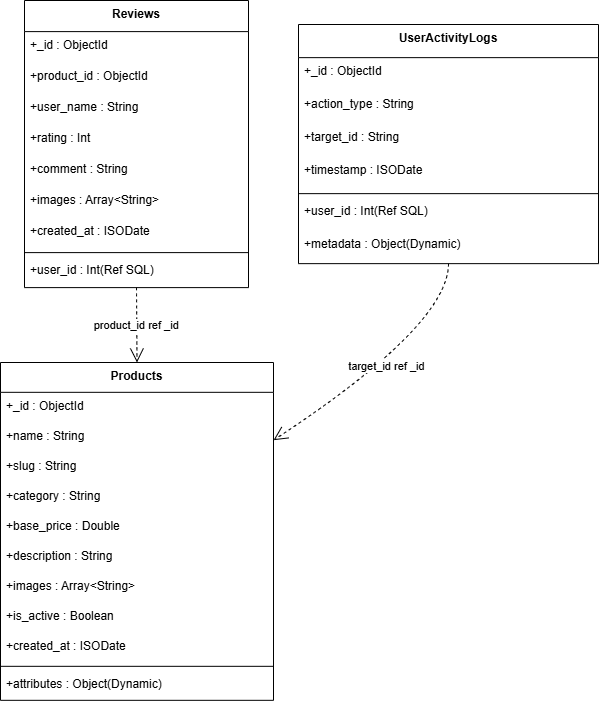

The diagram above was exported from draw.io. Its source (the exported page's mxGraphModel, read from the mxfile embedded in the PNG):
<mxGraphModel dx="239" dy="-1524" grid="1" gridSize="10" guides="1" tooltips="1" connect="1" arrows="1" fold="1" page="1" pageScale="1" pageWidth="850" pageHeight="1100" math="0" shadow="0">
  <root>
    <mxCell id="0" />
    <mxCell id="1" parent="0" />
    <mxCell id="mGP4GSdUsuYgc1m2DmXx-59" parent="1" style="swimlane;fontStyle=1;align=center;verticalAlign=top;childLayout=stackLayout;horizontal=1;startSize=29.818181818181817;horizontalStack=0;resizeParent=1;resizeParentMax=0;resizeLast=0;collapsible=0;marginBottom=0;" value="Products" vertex="1">
      <mxGeometry height="337.8181818181818" width="273" x="1404" y="3358" as="geometry" />
    </mxCell>
    <mxCell id="mGP4GSdUsuYgc1m2DmXx-60" parent="mGP4GSdUsuYgc1m2DmXx-59" style="text;strokeColor=none;fillColor=none;align=left;verticalAlign=top;spacingLeft=4;spacingRight=4;overflow=hidden;rotatable=0;points=[[0,0.5],[1,0.5]];portConstraint=eastwest;" value="+_id : ObjectId" vertex="1">
      <mxGeometry height="30" width="273" y="29.818181818181817" as="geometry" />
    </mxCell>
    <mxCell id="mGP4GSdUsuYgc1m2DmXx-61" parent="mGP4GSdUsuYgc1m2DmXx-59" style="text;strokeColor=none;fillColor=none;align=left;verticalAlign=top;spacingLeft=4;spacingRight=4;overflow=hidden;rotatable=0;points=[[0,0.5],[1,0.5]];portConstraint=eastwest;" value="+name : String" vertex="1">
      <mxGeometry height="30" width="273" y="59.81818181818181" as="geometry" />
    </mxCell>
    <mxCell id="mGP4GSdUsuYgc1m2DmXx-62" parent="mGP4GSdUsuYgc1m2DmXx-59" style="text;strokeColor=none;fillColor=none;align=left;verticalAlign=top;spacingLeft=4;spacingRight=4;overflow=hidden;rotatable=0;points=[[0,0.5],[1,0.5]];portConstraint=eastwest;" value="+slug : String" vertex="1">
      <mxGeometry height="30" width="273" y="89.81818181818181" as="geometry" />
    </mxCell>
    <mxCell id="mGP4GSdUsuYgc1m2DmXx-63" parent="mGP4GSdUsuYgc1m2DmXx-59" style="text;strokeColor=none;fillColor=none;align=left;verticalAlign=top;spacingLeft=4;spacingRight=4;overflow=hidden;rotatable=0;points=[[0,0.5],[1,0.5]];portConstraint=eastwest;" value="+category : String" vertex="1">
      <mxGeometry height="30" width="273" y="119.81818181818181" as="geometry" />
    </mxCell>
    <mxCell id="mGP4GSdUsuYgc1m2DmXx-64" parent="mGP4GSdUsuYgc1m2DmXx-59" style="text;strokeColor=none;fillColor=none;align=left;verticalAlign=top;spacingLeft=4;spacingRight=4;overflow=hidden;rotatable=0;points=[[0,0.5],[1,0.5]];portConstraint=eastwest;" value="+base_price : Double" vertex="1">
      <mxGeometry height="30" width="273" y="149.8181818181818" as="geometry" />
    </mxCell>
    <mxCell id="mGP4GSdUsuYgc1m2DmXx-65" parent="mGP4GSdUsuYgc1m2DmXx-59" style="text;strokeColor=none;fillColor=none;align=left;verticalAlign=top;spacingLeft=4;spacingRight=4;overflow=hidden;rotatable=0;points=[[0,0.5],[1,0.5]];portConstraint=eastwest;" value="+description : String" vertex="1">
      <mxGeometry height="30" width="273" y="179.8181818181818" as="geometry" />
    </mxCell>
    <mxCell id="mGP4GSdUsuYgc1m2DmXx-66" parent="mGP4GSdUsuYgc1m2DmXx-59" style="text;strokeColor=none;fillColor=none;align=left;verticalAlign=top;spacingLeft=4;spacingRight=4;overflow=hidden;rotatable=0;points=[[0,0.5],[1,0.5]];portConstraint=eastwest;" value="+images : Array&lt;String&gt;" vertex="1">
      <mxGeometry height="30" width="273" y="209.8181818181818" as="geometry" />
    </mxCell>
    <mxCell id="mGP4GSdUsuYgc1m2DmXx-67" parent="mGP4GSdUsuYgc1m2DmXx-59" style="text;strokeColor=none;fillColor=none;align=left;verticalAlign=top;spacingLeft=4;spacingRight=4;overflow=hidden;rotatable=0;points=[[0,0.5],[1,0.5]];portConstraint=eastwest;" value="+is_active : Boolean" vertex="1">
      <mxGeometry height="30" width="273" y="239.8181818181818" as="geometry" />
    </mxCell>
    <mxCell id="mGP4GSdUsuYgc1m2DmXx-68" parent="mGP4GSdUsuYgc1m2DmXx-59" style="text;strokeColor=none;fillColor=none;align=left;verticalAlign=top;spacingLeft=4;spacingRight=4;overflow=hidden;rotatable=0;points=[[0,0.5],[1,0.5]];portConstraint=eastwest;" value="+created_at : ISODate" vertex="1">
      <mxGeometry height="30" width="273" y="269.8181818181818" as="geometry" />
    </mxCell>
    <mxCell id="mGP4GSdUsuYgc1m2DmXx-69" parent="mGP4GSdUsuYgc1m2DmXx-59" style="line;strokeWidth=1;fillColor=none;align=left;verticalAlign=middle;spacingTop=-1;spacingLeft=3;spacingRight=3;rotatable=0;labelPosition=right;points=[];portConstraint=eastwest;strokeColor=inherit;" vertex="1">
      <mxGeometry height="8" width="273" y="299.8181818181818" as="geometry" />
    </mxCell>
    <mxCell id="mGP4GSdUsuYgc1m2DmXx-70" parent="mGP4GSdUsuYgc1m2DmXx-59" style="text;strokeColor=none;fillColor=none;align=left;verticalAlign=top;spacingLeft=4;spacingRight=4;overflow=hidden;rotatable=0;points=[[0,0.5],[1,0.5]];portConstraint=eastwest;" value="+attributes : Object(Dynamic)" vertex="1">
      <mxGeometry height="30" width="273" y="307.8181818181818" as="geometry" />
    </mxCell>
    <mxCell id="mGP4GSdUsuYgc1m2DmXx-71" parent="1" style="swimlane;fontStyle=1;align=center;verticalAlign=top;childLayout=stackLayout;horizontal=1;startSize=31.11111111111111;horizontalStack=0;resizeParent=1;resizeParentMax=0;resizeLast=0;collapsible=0;marginBottom=0;" value="Reviews" vertex="1">
      <mxGeometry height="287.1111111111111" width="224" x="1428" y="2996" as="geometry" />
    </mxCell>
    <mxCell id="mGP4GSdUsuYgc1m2DmXx-72" parent="mGP4GSdUsuYgc1m2DmXx-71" style="text;strokeColor=none;fillColor=none;align=left;verticalAlign=top;spacingLeft=4;spacingRight=4;overflow=hidden;rotatable=0;points=[[0,0.5],[1,0.5]];portConstraint=eastwest;" value="+_id : ObjectId" vertex="1">
      <mxGeometry height="31" width="224" y="31.11111111111111" as="geometry" />
    </mxCell>
    <mxCell id="mGP4GSdUsuYgc1m2DmXx-73" parent="mGP4GSdUsuYgc1m2DmXx-71" style="text;strokeColor=none;fillColor=none;align=left;verticalAlign=top;spacingLeft=4;spacingRight=4;overflow=hidden;rotatable=0;points=[[0,0.5],[1,0.5]];portConstraint=eastwest;" value="+product_id : ObjectId" vertex="1">
      <mxGeometry height="31" width="224" y="62.111111111111114" as="geometry" />
    </mxCell>
    <mxCell id="mGP4GSdUsuYgc1m2DmXx-74" parent="mGP4GSdUsuYgc1m2DmXx-71" style="text;strokeColor=none;fillColor=none;align=left;verticalAlign=top;spacingLeft=4;spacingRight=4;overflow=hidden;rotatable=0;points=[[0,0.5],[1,0.5]];portConstraint=eastwest;" value="+user_name : String" vertex="1">
      <mxGeometry height="31" width="224" y="93.11111111111111" as="geometry" />
    </mxCell>
    <mxCell id="mGP4GSdUsuYgc1m2DmXx-75" parent="mGP4GSdUsuYgc1m2DmXx-71" style="text;strokeColor=none;fillColor=none;align=left;verticalAlign=top;spacingLeft=4;spacingRight=4;overflow=hidden;rotatable=0;points=[[0,0.5],[1,0.5]];portConstraint=eastwest;" value="+rating : Int" vertex="1">
      <mxGeometry height="31" width="224" y="124.11111111111111" as="geometry" />
    </mxCell>
    <mxCell id="mGP4GSdUsuYgc1m2DmXx-76" parent="mGP4GSdUsuYgc1m2DmXx-71" style="text;strokeColor=none;fillColor=none;align=left;verticalAlign=top;spacingLeft=4;spacingRight=4;overflow=hidden;rotatable=0;points=[[0,0.5],[1,0.5]];portConstraint=eastwest;" value="+comment : String" vertex="1">
      <mxGeometry height="31" width="224" y="155.11111111111111" as="geometry" />
    </mxCell>
    <mxCell id="mGP4GSdUsuYgc1m2DmXx-77" parent="mGP4GSdUsuYgc1m2DmXx-71" style="text;strokeColor=none;fillColor=none;align=left;verticalAlign=top;spacingLeft=4;spacingRight=4;overflow=hidden;rotatable=0;points=[[0,0.5],[1,0.5]];portConstraint=eastwest;" value="+images : Array&lt;String&gt;" vertex="1">
      <mxGeometry height="31" width="224" y="186.11111111111111" as="geometry" />
    </mxCell>
    <mxCell id="mGP4GSdUsuYgc1m2DmXx-78" parent="mGP4GSdUsuYgc1m2DmXx-71" style="text;strokeColor=none;fillColor=none;align=left;verticalAlign=top;spacingLeft=4;spacingRight=4;overflow=hidden;rotatable=0;points=[[0,0.5],[1,0.5]];portConstraint=eastwest;" value="+created_at : ISODate" vertex="1">
      <mxGeometry height="31" width="224" y="217.11111111111111" as="geometry" />
    </mxCell>
    <mxCell id="mGP4GSdUsuYgc1m2DmXx-79" parent="mGP4GSdUsuYgc1m2DmXx-71" style="line;strokeWidth=1;fillColor=none;align=left;verticalAlign=middle;spacingTop=-1;spacingLeft=3;spacingRight=3;rotatable=0;labelPosition=right;points=[];portConstraint=eastwest;strokeColor=inherit;" vertex="1">
      <mxGeometry height="8" width="224" y="248.11111111111111" as="geometry" />
    </mxCell>
    <mxCell id="mGP4GSdUsuYgc1m2DmXx-80" parent="mGP4GSdUsuYgc1m2DmXx-71" style="text;strokeColor=none;fillColor=none;align=left;verticalAlign=top;spacingLeft=4;spacingRight=4;overflow=hidden;rotatable=0;points=[[0,0.5],[1,0.5]];portConstraint=eastwest;" value="+user_id : Int(Ref SQL)" vertex="1">
      <mxGeometry height="31" width="224" y="256.1111111111111" as="geometry" />
    </mxCell>
    <mxCell id="mGP4GSdUsuYgc1m2DmXx-81" parent="1" style="swimlane;fontStyle=1;align=center;verticalAlign=top;childLayout=stackLayout;horizontal=1;startSize=33.142857142857146;horizontalStack=0;resizeParent=1;resizeParentMax=0;resizeLast=0;collapsible=0;marginBottom=0;" value="UserActivityLogs" vertex="1">
      <mxGeometry height="239.14285714285714" width="300" x="1702" y="3020" as="geometry" />
    </mxCell>
    <mxCell id="mGP4GSdUsuYgc1m2DmXx-82" parent="mGP4GSdUsuYgc1m2DmXx-81" style="text;strokeColor=none;fillColor=none;align=left;verticalAlign=top;spacingLeft=4;spacingRight=4;overflow=hidden;rotatable=0;points=[[0,0.5],[1,0.5]];portConstraint=eastwest;" value="+_id : ObjectId" vertex="1">
      <mxGeometry height="33" width="300" y="33.142857142857146" as="geometry" />
    </mxCell>
    <mxCell id="mGP4GSdUsuYgc1m2DmXx-83" parent="mGP4GSdUsuYgc1m2DmXx-81" style="text;strokeColor=none;fillColor=none;align=left;verticalAlign=top;spacingLeft=4;spacingRight=4;overflow=hidden;rotatable=0;points=[[0,0.5],[1,0.5]];portConstraint=eastwest;" value="+action_type : String" vertex="1">
      <mxGeometry height="33" width="300" y="66.14285714285714" as="geometry" />
    </mxCell>
    <mxCell id="mGP4GSdUsuYgc1m2DmXx-84" parent="mGP4GSdUsuYgc1m2DmXx-81" style="text;strokeColor=none;fillColor=none;align=left;verticalAlign=top;spacingLeft=4;spacingRight=4;overflow=hidden;rotatable=0;points=[[0,0.5],[1,0.5]];portConstraint=eastwest;" value="+target_id : String" vertex="1">
      <mxGeometry height="33" width="300" y="99.14285714285714" as="geometry" />
    </mxCell>
    <mxCell id="mGP4GSdUsuYgc1m2DmXx-85" parent="mGP4GSdUsuYgc1m2DmXx-81" style="text;strokeColor=none;fillColor=none;align=left;verticalAlign=top;spacingLeft=4;spacingRight=4;overflow=hidden;rotatable=0;points=[[0,0.5],[1,0.5]];portConstraint=eastwest;" value="+timestamp : ISODate" vertex="1">
      <mxGeometry height="33" width="300" y="132.14285714285714" as="geometry" />
    </mxCell>
    <mxCell id="mGP4GSdUsuYgc1m2DmXx-86" parent="mGP4GSdUsuYgc1m2DmXx-81" style="line;strokeWidth=1;fillColor=none;align=left;verticalAlign=middle;spacingTop=-1;spacingLeft=3;spacingRight=3;rotatable=0;labelPosition=right;points=[];portConstraint=eastwest;strokeColor=inherit;" vertex="1">
      <mxGeometry height="8" width="300" y="165.14285714285714" as="geometry" />
    </mxCell>
    <mxCell id="mGP4GSdUsuYgc1m2DmXx-87" parent="mGP4GSdUsuYgc1m2DmXx-81" style="text;strokeColor=none;fillColor=none;align=left;verticalAlign=top;spacingLeft=4;spacingRight=4;overflow=hidden;rotatable=0;points=[[0,0.5],[1,0.5]];portConstraint=eastwest;" value="+user_id : Int(Ref SQL)" vertex="1">
      <mxGeometry height="33" width="300" y="173.14285714285714" as="geometry" />
    </mxCell>
    <mxCell id="mGP4GSdUsuYgc1m2DmXx-88" parent="mGP4GSdUsuYgc1m2DmXx-81" style="text;strokeColor=none;fillColor=none;align=left;verticalAlign=top;spacingLeft=4;spacingRight=4;overflow=hidden;rotatable=0;points=[[0,0.5],[1,0.5]];portConstraint=eastwest;" value="+metadata : Object(Dynamic)" vertex="1">
      <mxGeometry height="33" width="300" y="206.14285714285714" as="geometry" />
    </mxCell>
    <mxCell id="mGP4GSdUsuYgc1m2DmXx-93" edge="1" parent="1" source="mGP4GSdUsuYgc1m2DmXx-71" style="curved=1;dashed=1;startArrow=none;endArrow=open;endSize=12;exitX=0.5;exitY=1;entryX=0.5;entryY=0;rounded=0;" target="mGP4GSdUsuYgc1m2DmXx-59" value="product_id ref _id">
      <mxGeometry relative="1" as="geometry">
        <Array as="points" />
      </mxGeometry>
    </mxCell>
    <mxCell id="mGP4GSdUsuYgc1m2DmXx-94" edge="1" parent="1" source="mGP4GSdUsuYgc1m2DmXx-81" style="curved=1;dashed=1;startArrow=none;endArrow=open;endSize=12;exitX=0.5;exitY=1;entryX=1;entryY=0.23;rounded=0;" target="mGP4GSdUsuYgc1m2DmXx-59" value="target_id ref _id">
      <mxGeometry relative="1" as="geometry">
        <Array as="points">
          <mxPoint x="1852" y="3321" />
        </Array>
      </mxGeometry>
    </mxCell>
  </root>
</mxGraphModel>